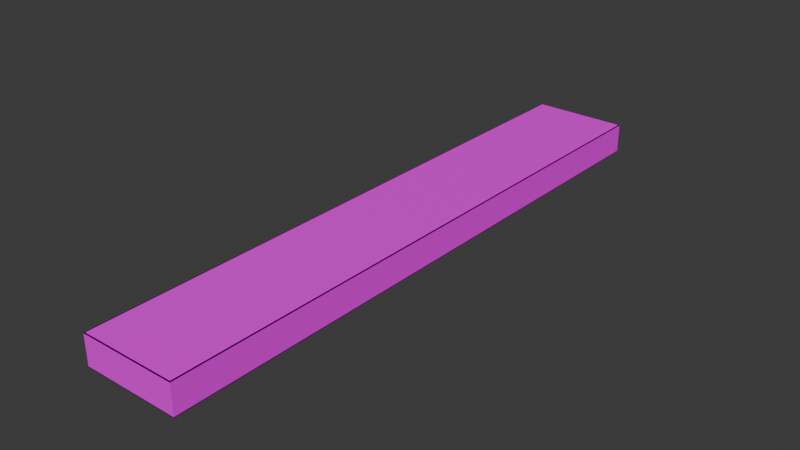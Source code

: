 # Source: shooting_range.blend  (saved by Blender 4.2.66; exported with 4.5.12 LTS)
import bpy
from mathutils import Matrix  # noqa: F401  (used for matrix-valued properties, if any)

bpy.ops.wm.read_factory_settings(use_empty=True)
scene = bpy.context.scene
scene.name = 'Scene'

# ---- collections
col_collection = bpy.data.collections.new('Collection'); scene.collection.children.link(col_collection)

# ---- images (referenced by path relative to the original .blend; pixels are not part of the script)
import os
ASSET_DIR = os.environ.get("B2B_ASSET_DIR", "")  # directory of the original .blend (textures are referenced by path, not embedded)
HERE = os.path.dirname(os.path.abspath(__file__))  # packed textures are extracted next to this script under _unpacked/

def load_image(name, relpath, width, height, colorspace="sRGB"):
    """Load a texture the original file referenced (path relative to the .blend, or extracted next to this script)."""
    p = next((c for c in (os.path.join(HERE, relpath), os.path.join(ASSET_DIR, relpath)) if relpath and os.path.exists(c)), "")
    if p:
        img = bpy.data.images.load(p, check_existing=True)
        img.name = name
    else:  # same state as the original file: an image datablock whose file is absent (Cycles renders it pink)
        img = bpy.data.images.new(name, width, height)
        img.source = "FILE"
        img.filepath = "//" + (relpath or name)
    img.colorspace_settings.name = colorspace
    return img
img_table_diffuse_png = load_image('table_diffuse.png', 'table_diffuse.png', 1024, 1024, 'sRGB')
img_range_ceiling_diffuse_jpg = load_image('range_ceiling_diffuse.jpg', 'range_ceiling_diffuse.jpg', 1024, 1024, 'sRGB')
img_range_diffuse_png = load_image('range_diffuse.png', 'range_diffuse.png', 1024, 1024, 'sRGB')
img_zelenaya_shtukaturka_krasivo_3_jpg = load_image('zelenaya-shtukaturka-krasivo-3.jpg', 'zelenaya-shtukaturka-krasivo-3.jpg', 1024, 1024, 'sRGB')

# ---- materials (node trees are filled in below, after node groups)
mat_table_diffuse_001 = bpy.data.materials.new('table_diffuse.001')
mat_range_ceiling_001 = bpy.data.materials.new('range_ceiling.001')
mat_range_floor_001 = bpy.data.materials.new('range_floor.001')
mat_range_walls_001 = bpy.data.materials.new('range_walls.001')

# ---- material node trees
mat_table_diffuse_001.use_nodes = True; mat_table_diffuse_001.node_tree.nodes.clear()
_N = mat_table_diffuse_001.node_tree.nodes; _L = mat_table_diffuse_001.node_tree.links
n0 = _N.new('ShaderNodeBsdfPrincipled'); n0.name = 'Principled BSDF'; n0.location = (10, 300)
n1 = _N.new('ShaderNodeOutputMaterial'); n1.name = 'Material Output'; n1.location = (300, 300)
n2 = _N.new('ShaderNodeTexImage'); n2.name = 'Image Texture'; n2.location = (-289, 306)
n2.image = img_table_diffuse_png
_L.new(n0.outputs[0], n1.inputs[0])
_L.new(n2.outputs[0], n0.inputs[0])
n1.is_active_output = True
mat_range_ceiling_001.use_nodes = True; mat_range_ceiling_001.node_tree.nodes.clear()
_N = mat_range_ceiling_001.node_tree.nodes; _L = mat_range_ceiling_001.node_tree.links
n0 = _N.new('ShaderNodeBsdfPrincipled'); n0.name = 'Principled BSDF'; n0.location = (10, 300)
n1 = _N.new('ShaderNodeOutputMaterial'); n1.name = 'Material Output'; n1.location = (300, 300)
n2 = _N.new('ShaderNodeTexImage'); n2.name = 'Image Texture'; n2.location = (-324, 285)
n2.image = img_range_ceiling_diffuse_jpg
_L.new(n0.outputs[0], n1.inputs[0])
_L.new(n2.outputs[0], n0.inputs[0])
n1.is_active_output = True
mat_range_floor_001.use_nodes = True; mat_range_floor_001.node_tree.nodes.clear()
_N = mat_range_floor_001.node_tree.nodes; _L = mat_range_floor_001.node_tree.links
n0 = _N.new('ShaderNodeBsdfPrincipled'); n0.name = 'Principled BSDF'; n0.location = (10, 300)
n1 = _N.new('ShaderNodeOutputMaterial'); n1.name = 'Material Output'; n1.location = (300, 300)
n2 = _N.new('ShaderNodeTexImage'); n2.name = 'Image Texture'; n2.location = (-428, 301)
n2.image = img_range_diffuse_png
n2.interpolation = 'Closest'
_L.new(n0.outputs[0], n1.inputs[0])
_L.new(n2.outputs[0], n0.inputs[0])
n1.is_active_output = True
mat_range_walls_001.use_nodes = True; mat_range_walls_001.node_tree.nodes.clear()
_N = mat_range_walls_001.node_tree.nodes; _L = mat_range_walls_001.node_tree.links
n0 = _N.new('ShaderNodeBsdfPrincipled'); n0.name = 'Principled BSDF'; n0.location = (10, 300)
n1 = _N.new('ShaderNodeOutputMaterial'); n1.name = 'Material Output'; n1.location = (300, 300)
n2 = _N.new('ShaderNodeTexImage'); n2.name = 'Image Texture'; n2.location = (-315, 321)
n2.image = img_zelenaya_shtukaturka_krasivo_3_jpg
_L.new(n0.outputs[0], n1.inputs[0])
_L.new(n2.outputs[0], n0.inputs[0])
n1.is_active_output = True

# ---- world
world_world = bpy.data.worlds.new('World'); scene.world = world_world
world_world.use_nodes = True; world_world.node_tree.nodes.clear()
_N = world_world.node_tree.nodes; _L = world_world.node_tree.links
n0 = _N.new('ShaderNodeOutputWorld'); n0.name = 'World Output'; n0.location = (300, 300)
n1 = _N.new('ShaderNodeBackground'); n1.name = 'Background'; n1.location = (10, 300)
n1.inputs[0].default_value = (0.05088, 0.05088, 0.05088, 1.0)
_L.new(n1.outputs[0], n0.inputs[0])
n0.is_active_output = True
world_world.color = (0.05088, 0.05088, 0.05088)
world_world.sun_shadow_jitter_overblur = 0.0

# ---- meshes
me_cube_004 = bpy.data.meshes.new('Cube.004')
me_cube_004.from_pydata([(-27.07, -0.9293, 0.5134), (-27.11, -0.9475, 0.5522), (-27.07, 1.034, 0.5134), (-27.11, 1.052, 0.5522), (-23.15, -0.9293, 0.5134), (-23.11, -0.9475, 0.5522), (-23.15, 1.034, 0.5134), (-23.11, 1.052, 0.5522), (-27.11, 1.052, 0.3522), (-27.11, -0.9475, 0.3522), (-23.11, 1.052, 0.3522), (-23.11, -0.9475, 0.3522), (-27.08, 1.037, 0.3522), (-27.08, -0.9324, 0.3522), (-23.14, 1.037, 0.3522), (-23.14, -0.9324, 0.3522), (-27.11, -0.9475, 0.5522), (-27.11, 1.052, 0.5522), (-23.11, 1.052, 0.5522), (-23.11, -0.9475, 0.5522), (-27.11, -0.9475, 0.5562), (-27.11, 1.052, 0.5562), (-23.11, 1.052, 0.5562), (-23.11, -0.9475, 0.5562), (-27.27, -1.096, 0.5555), (-27.27, 1.201, 0.5555), (-22.94, 1.201, 0.5555), (-22.94, -1.096, 0.5555), (-27.27, -1.096, 0.6297), (-27.27, 1.201, 0.6297), (-22.94, 1.201, 0.6297), (-22.94, -1.096, 0.6297), (-23.35, -0.9282, 0.3092), (-23.35, -0.9282, 0.5098), (-23.35, -0.7277, 0.3092), (-23.35, -0.7277, 0.5098), (-23.15, -0.9282, 0.3092), (-23.15, -0.9282, 0.5098), (-23.15, -0.7277, 0.3092), (-23.15, -0.7277, 0.5098), (-23.35, -0.7277, -0.8218), (-23.35, -0.9282, -0.8218), (-23.15, -0.7277, -0.8218), (-23.15, -0.9282, -0.8218), (-27.07, -0.9282, 0.3092), (-27.07, -0.9282, 0.5098), (-27.07, -0.7277, 0.3092), (-27.07, -0.7277, 0.5098), (-26.87, -0.9282, 0.3092), (-26.87, -0.9282, 0.5098), (-26.87, -0.7277, 0.3092), (-26.87, -0.7277, 0.5098), (-27.07, -0.7277, -0.8218), (-27.07, -0.9282, -0.8218), (-26.87, -0.7277, -0.8218), (-26.87, -0.9282, -0.8218), (-27.07, 0.84, 0.3092), (-27.07, 0.84, 0.5098), (-27.07, 1.041, 0.3092), (-27.07, 1.041, 0.5098), (-26.87, 0.84, 0.3092), (-26.87, 0.84, 0.5098), (-26.87, 1.041, 0.3092), (-26.87, 1.041, 0.5098), (-27.07, 1.041, -0.8218), (-27.07, 0.84, -0.8218), (-26.87, 1.041, -0.8218), (-26.87, 0.84, -0.8218), (-23.34, 0.84, 0.3092), (-23.34, 0.84, 0.5098), (-23.34, 1.041, 0.3092), (-23.34, 1.041, 0.5098), (-23.14, 0.84, 0.3092), (-23.14, 0.84, 0.5098), (-23.14, 1.041, 0.3092), (-23.14, 1.041, 0.5098), (-23.34, 1.041, -0.8218), (-23.34, 0.84, -0.8218), (-23.14, 1.041, -0.8218), (-23.14, 0.84, -0.8218)], [], [(9, 1, 3, 8), (8, 3, 7, 10), (10, 7, 5, 11), (11, 5, 1, 9), (2, 6, 4, 0), (3, 1, 16, 17), (12, 13, 9, 8), (14, 12, 8, 10), (15, 14, 10, 11), (13, 15, 11, 9), (2, 0, 13, 12), (6, 2, 12, 14), (4, 6, 14, 15), (0, 4, 15, 13), (19, 18, 22, 23), (1, 5, 19, 16), (7, 3, 17, 18), (5, 7, 18, 19), (20, 23, 27, 24), (17, 16, 20, 21), (16, 19, 23, 20), (18, 17, 21, 22), (26, 25, 29, 30), (22, 21, 25, 26), (23, 22, 26, 27), (21, 20, 24, 25), (30, 29, 28, 31), (27, 26, 30, 31), (25, 24, 28, 29), (24, 27, 31, 28), (32, 33, 35, 34), (34, 35, 39, 38), (38, 39, 37, 36), (36, 37, 33, 32), (34, 38, 42, 40), (39, 35, 33, 37), (40, 42, 43, 41), (32, 34, 40, 41), (38, 36, 43, 42), (36, 32, 41, 43), (44, 45, 47, 46), (46, 47, 51, 50), (50, 51, 49, 48), (48, 49, 45, 44), (46, 50, 54, 52), (52, 54, 55, 53), (44, 46, 52, 53), (50, 48, 55, 54), (48, 44, 53, 55), (56, 57, 59, 58), (58, 59, 63, 62), (62, 63, 61, 60), (60, 61, 57, 56), (58, 62, 66, 64), (64, 66, 67, 65), (56, 58, 64, 65), (62, 60, 67, 66), (60, 56, 65, 67), (68, 69, 71, 70), (70, 71, 75, 74), (74, 75, 73, 72), (72, 73, 69, 68), (70, 74, 78, 76), (76, 78, 79, 77), (68, 70, 76, 77), (74, 72, 79, 78), (72, 68, 77, 79)])
_uv = me_cube_004.uv_layers.new(name='UVMap')
_uv.uv.foreach_set('vector', [4.329, 3.114, 4.238, 3.114, 4.238, 0.02803, 4.329, 0.02803, 3.997, 6.199, 3.906, 6.199, 3.906, 0.02803, 3.997, 0.02803, 4.329, 6.199, 4.238, 6.199, 4.238, 3.114, 4.329, 3.114, 4.09, 6.199, 3.999, 6.199, 3.999, 0.02803, 4.09, 0.02803, 3.904, 0.02803, 3.904, 6.087, 3.009, 6.087, 3.009, 0.02803, 4.238, 0.02803, 4.238, 3.114, 4.238, 3.114, 4.238, 0.02803, 3.003, 0.07477, 2.106, 0.07477, 2.099, 0.02803, 3.009, 0.02803, 3.003, 6.153, 3.003, 0.07477, 3.009, 0.02803, 3.009, 6.199, 2.106, 6.153, 3.003, 6.153, 3.009, 6.199, 2.099, 6.199, 2.106, 0.07477, 2.106, 6.153, 2.099, 6.199, 2.099, 0.02803, 4.397, 3.062, 4.397, 0.03271, 4.471, 0.02803, 4.471, 3.067, 4.163, 6.097, 4.163, 0.03738, 4.237, 0.02803, 4.237, 6.106, 4.397, 6.101, 4.397, 3.072, 4.471, 3.067, 4.471, 6.106, 4.09, 6.097, 4.09, 0.03738, 4.163, 0.02804, 4.163, 6.106, 4.238, 3.114, 4.238, 6.199, 4.237, 6.199, 4.237, 3.114, 3.999, 0.02803, 3.999, 6.199, 3.999, 6.199, 3.999, 0.02803, 3.906, 0.02803, 3.906, 6.199, 3.906, 6.199, 3.906, 0.02803, 4.238, 3.114, 4.238, 6.199, 4.238, 6.199, 4.238, 3.114, 0.07366, 0.2695, 0.07366, 6.441, 0.005894, 6.699, 0.005894, 0.02803, 4.238, 0.02803, 4.238, 3.114, 4.237, 3.114, 4.237, 0.02803, 3.999, 0.02803, 3.999, 6.199, 3.997, 6.199, 3.997, 0.02803, 3.906, 0.02803, 3.906, 6.199, 3.904, 6.199, 3.904, 0.02803, 4.397, 0.02803, 4.397, 6.698, 4.363, 6.698, 4.363, 0.02803, 0.9845, 6.441, 0.9845, 0.2695, 1.052, 0.02803, 1.052, 6.699, 0.07366, 6.441, 0.9845, 6.441, 1.052, 6.699, 0.005894, 6.699, 0.9845, 0.2695, 0.07366, 0.2695, 0.005894, 0.02803, 1.052, 0.02803, 2.099, 0.02803, 2.099, 6.698, 1.052, 6.698, 1.052, 0.02803, 4.95, 0.02803, 4.95, 3.573, 4.916, 3.573, 4.916, 0.02803, 4.916, 0.02803, 4.916, 3.573, 4.882, 3.573, 4.882, 0.02803, 4.363, 0.02803, 4.363, 6.699, 4.329, 6.699, 4.329, 0.02803, 4.608, 4.338, 4.608, 4.132, 4.745, 4.132, 4.745, 4.338, 4.471, 0.234, 4.471, 0.02803, 4.608, 0.02803, 4.608, 0.234, 4.608, 5.706, 4.608, 5.5, 4.745, 5.5, 4.745, 5.706, 4.471, 1.602, 4.471, 1.396, 4.608, 1.396, 4.608, 1.602, 4.471, 0.234, 4.608, 0.234, 4.608, 1.396, 4.471, 1.396, 3.238, 6.087, 3.238, 6.397, 3.147, 6.397, 3.147, 6.087, 3.329, 6.087, 3.329, 6.397, 3.238, 6.397, 3.238, 6.087, 4.608, 4.338, 4.745, 4.338, 4.745, 5.5, 4.608, 5.5, 4.608, 5.706, 4.745, 5.706, 4.745, 6.868, 4.608, 6.868, 4.471, 1.602, 4.608, 1.602, 4.608, 2.764, 4.471, 2.764, 4.745, 0.234, 4.745, 0.02803, 4.882, 0.02803, 4.882, 0.234, 4.471, 2.97, 4.471, 2.764, 4.608, 2.764, 4.608, 2.97, 4.745, 1.602, 4.745, 1.396, 4.882, 1.396, 4.882, 1.602, 4.471, 4.338, 4.471, 4.132, 4.608, 4.132, 4.608, 4.338, 4.471, 2.97, 4.608, 2.97, 4.608, 4.132, 4.471, 4.132, 3.512, 6.087, 3.512, 6.397, 3.421, 6.397, 3.421, 6.087, 4.745, 0.234, 4.882, 0.234, 4.882, 1.396, 4.745, 1.396, 4.745, 1.602, 4.882, 1.602, 4.882, 2.764, 4.745, 2.764, 4.471, 4.338, 4.608, 4.338, 4.608, 5.5, 4.471, 5.5, 4.745, 2.97, 4.745, 2.764, 4.882, 2.764, 4.882, 2.97, 4.471, 5.706, 4.471, 5.5, 4.608, 5.5, 4.608, 5.706, 4.745, 5.706, 4.745, 5.5, 4.882, 5.5, 4.882, 5.706, 4.608, 0.234, 4.608, 0.02803, 4.745, 0.02803, 4.745, 0.234, 4.471, 5.706, 4.608, 5.706, 4.608, 6.868, 4.471, 6.868, 3.603, 6.087, 3.603, 6.397, 3.512, 6.397, 3.512, 6.087, 4.745, 2.97, 4.882, 2.97, 4.882, 4.132, 4.745, 4.132, 4.745, 5.706, 4.882, 5.706, 4.882, 6.868, 4.745, 6.868, 4.608, 0.234, 4.745, 0.234, 4.745, 1.396, 4.608, 1.396, 4.745, 4.338, 4.745, 4.132, 4.882, 4.132, 4.882, 4.338, 4.608, 1.602, 4.608, 1.396, 4.745, 1.396, 4.745, 1.602, 3.009, 6.293, 3.009, 6.087, 3.147, 6.087, 3.147, 6.293, 4.608, 2.97, 4.608, 2.764, 4.745, 2.764, 4.745, 2.97, 4.608, 1.602, 4.745, 1.602, 4.745, 2.764, 4.608, 2.764, 3.421, 6.087, 3.421, 6.397, 3.329, 6.397, 3.329, 6.087, 4.745, 4.338, 4.882, 4.338, 4.882, 5.5, 4.745, 5.5, 3.009, 6.293, 3.147, 6.293, 3.147, 7.455, 3.009, 7.455, 4.608, 2.97, 4.745, 2.97, 4.745, 4.132, 4.608, 4.132])
me_cube_004.materials.append(mat_table_diffuse_001)
me_cube_004.update()
me_cube_001 = bpy.data.meshes.new('Cube.001')
me_cube_001.from_pydata([(-8.0, -50.0, 2.5), (-8.0, 50.0, 2.5), (8.0, -50.0, 2.5), (8.0, 50.0, 2.5), (-8.0, -50.0, 2.4), (-8.0, 50.0, 2.4), (8.0, -50.0, 2.4), (8.0, 50.0, 2.4), (-8.0, -47.06, 2.5), (-8.0, -44.12, 2.5), (-8.0, -41.18, 2.5), (-8.0, -38.24, 2.5), (-8.0, -35.29, 2.5), (-8.0, -32.35, 2.5), (-8.0, -29.41, 2.5), (-8.0, -26.47, 2.5), (-8.0, -23.53, 2.5), (-8.0, -20.59, 2.5), (-8.0, -17.65, 2.5), (-8.0, -14.71, 2.5), (-8.0, -11.76, 2.5), (-8.0, -8.824, 2.5), (-8.0, -5.882, 2.5), (-8.0, -2.941, 2.5), (-8.0, 1.907e-06, 2.5), (-8.0, 2.941, 2.5), (-8.0, 5.882, 2.5), (-8.0, 8.824, 2.5), (-8.0, 11.76, 2.5), (-8.0, 14.71, 2.5), (-8.0, 17.65, 2.5), (-8.0, 20.59, 2.5), (-8.0, 23.53, 2.5), (-8.0, 26.47, 2.5), (-8.0, 29.41, 2.5), (-8.0, 32.35, 2.5), (-8.0, 35.29, 2.5), (-8.0, 38.24, 2.5), (-8.0, 41.18, 2.5), (-8.0, 44.12, 2.5), (-8.0, 47.06, 2.5), (8.0, 47.06, 2.5), (8.0, 44.12, 2.5), (8.0, 41.18, 2.5), (8.0, 38.24, 2.5), (8.0, 35.29, 2.5), (8.0, 32.35, 2.5), (8.0, 29.41, 2.5), (8.0, 26.47, 2.5), (8.0, 23.53, 2.5), (8.0, 20.59, 2.5), (8.0, 17.65, 2.5), (8.0, 14.71, 2.5), (8.0, 11.76, 2.5), (8.0, 8.824, 2.5), (8.0, 5.882, 2.5), (8.0, 2.941, 2.5), (8.0, -1.907e-06, 2.5), (8.0, -2.941, 2.5), (8.0, -5.882, 2.5), (8.0, -8.824, 2.5), (8.0, -11.76, 2.5), (8.0, -14.71, 2.5), (8.0, -17.65, 2.5), (8.0, -20.59, 2.5), (8.0, -23.53, 2.5), (8.0, -26.47, 2.5), (8.0, -29.41, 2.5), (8.0, -32.35, 2.5), (8.0, -35.29, 2.5), (8.0, -38.24, 2.5), (8.0, -41.18, 2.5), (8.0, -44.12, 2.5), (8.0, -47.06, 2.5), (-7.968, -47.03, 1.893), (-7.968, -44.15, 1.893), (-7.968, -41.14, 1.893), (-7.968, -38.27, 1.893), (-7.968, -35.26, 1.893), (-7.968, -32.38, 1.893), (-7.968, -29.38, 1.893), (-7.968, -26.5, 1.893), (-7.968, -23.5, 1.893), (-7.968, -20.62, 1.893), (-7.968, -17.62, 1.893), (-7.968, -14.74, 1.893), (-7.968, -11.73, 1.893), (-7.968, -8.855, 1.893), (-7.968, -5.85, 1.893), (-7.968, -2.973, 1.893), (-7.968, 0.03191, 1.893), (-7.968, 2.909, 1.893), (-7.968, 5.914, 1.893), (-7.968, 8.792, 1.893), (-7.968, 11.8, 1.893), (-7.968, 14.67, 1.893), (-7.968, 17.68, 1.893), (-7.968, 20.56, 1.893), (-7.968, 23.56, 1.893), (-7.968, 26.44, 1.893), (-7.968, 29.44, 1.893), (-7.968, 32.32, 1.893), (-7.968, 35.33, 1.893), (-7.968, 38.2, 1.893), (-7.968, 41.21, 1.893), (-7.968, 44.09, 1.893), (-8.0, 47.06, 2.4), (8.0, 47.06, 2.4), (7.968, 44.09, 1.893), (7.968, 41.21, 1.893), (7.968, 38.2, 1.893), (7.968, 35.33, 1.893), (7.968, 32.32, 1.893), (7.968, 29.44, 1.893), (7.968, 26.44, 1.893), (7.968, 23.56, 1.893), (7.968, 20.56, 1.893), (7.968, 17.68, 1.893), (7.968, 14.67, 1.893), (7.968, 11.8, 1.893), (7.968, 8.792, 1.893), (7.968, 5.914, 1.893), (7.968, 2.909, 1.893), (7.968, 0.0319, 1.893), (7.968, -2.973, 1.893), (7.968, -5.85, 1.893), (7.968, -8.855, 1.893), (7.968, -11.73, 1.893), (7.968, -14.74, 1.893), (7.968, -17.62, 1.893), (7.968, -20.62, 1.893), (7.968, -23.5, 1.893), (7.968, -26.5, 1.893), (7.968, -29.38, 1.893), (7.968, -32.38, 1.893), (7.968, -35.26, 1.893), (7.968, -38.27, 1.893), (7.968, -41.14, 1.893), (7.968, -44.15, 1.893), (7.968, -47.03, 1.893), (-8.0, -47.06, 2.4), (-8.0, -44.12, 2.4), (-8.0, -41.18, 2.4), (-8.0, -38.24, 2.4), (-8.0, -35.29, 2.4), (-8.0, -32.35, 2.4), (-8.0, -29.41, 2.4), (-8.0, -26.47, 2.4), (-8.0, -23.53, 2.4), (-8.0, -20.59, 2.4), (-8.0, -17.65, 2.4), (-8.0, -14.71, 2.4), (-8.0, -11.76, 2.4), (-8.0, -8.824, 2.4), (-8.0, -5.882, 2.4), (-8.0, -2.941, 2.4), (-8.0, 1.907e-06, 2.4), (-8.0, 2.941, 2.4), (-8.0, 5.882, 2.4), (-8.0, 8.824, 2.4), (-8.0, 11.76, 2.4), (-8.0, 14.71, 2.4), (-8.0, 17.65, 2.4), (-8.0, 20.59, 2.4), (-8.0, 23.53, 2.4), (-8.0, 26.47, 2.4), (-8.0, 29.41, 2.4), (-8.0, 32.35, 2.4), (-8.0, 35.29, 2.4), (-8.0, 38.24, 2.4), (-8.0, 41.18, 2.4), (-8.0, 44.12, 2.4), (8.0, 44.12, 2.4), (8.0, 41.18, 2.4), (8.0, 38.24, 2.4), (8.0, 35.29, 2.4), (8.0, 32.35, 2.4), (8.0, 29.41, 2.4), (8.0, 26.47, 2.4), (8.0, 23.53, 2.4), (8.0, 20.59, 2.4), (8.0, 17.65, 2.4), (8.0, 14.71, 2.4), (8.0, 11.76, 2.4), (8.0, 8.824, 2.4), (8.0, 5.882, 2.4), (8.0, 2.941, 2.4), (8.0, -1.907e-06, 2.4), (8.0, -2.941, 2.4), (8.0, -5.882, 2.4), (8.0, -8.824, 2.4), (8.0, -11.76, 2.4), (8.0, -14.71, 2.4), (8.0, -17.65, 2.4), (8.0, -20.59, 2.4), (8.0, -23.53, 2.4), (8.0, -26.47, 2.4), (8.0, -29.41, 2.4), (8.0, -32.35, 2.4), (8.0, -35.29, 2.4), (8.0, -38.24, 2.4), (8.0, -41.18, 2.4), (8.0, -44.12, 2.4), (8.0, -47.06, 2.4), (-7.979, -47.04, 2.4), (-7.979, -44.14, 2.4), (-7.979, -41.16, 2.4), (-7.979, -38.26, 2.4), (-7.979, -35.27, 2.4), (-7.979, -32.37, 2.4), (-7.979, -29.39, 2.4), (-7.979, -26.49, 2.4), (-7.979, -23.51, 2.4), (-7.979, -20.61, 2.4), (-7.979, -17.63, 2.4), (-7.979, -14.73, 2.4), (-7.979, -11.74, 2.4), (-7.979, -8.844, 2.4), (-7.979, -5.861, 2.4), (-7.979, -2.962, 2.4), (-7.979, 0.02097, 2.4), (-7.979, 2.92, 2.4), (-7.979, 5.903, 2.4), (-7.979, 8.803, 2.4), (-7.979, 11.79, 2.4), (-7.979, 14.68, 2.4), (-7.979, 17.67, 2.4), (-7.979, 20.57, 2.4), (-7.979, 23.55, 2.4), (-7.979, 26.45, 2.4), (-7.979, 29.43, 2.4), (-7.979, 32.33, 2.4), (-7.979, 35.32, 2.4), (-7.979, 38.21, 2.4), (-7.979, 41.2, 2.4), (-7.979, 44.1, 2.4), (7.979, 44.1, 2.4), (7.979, 41.2, 2.4), (7.979, 38.21, 2.4), (7.979, 35.32, 2.4), (7.979, 32.33, 2.4), (7.979, 29.43, 2.4), (7.979, 26.45, 2.4), (7.979, 23.55, 2.4), (7.979, 20.57, 2.4), (7.979, 17.67, 2.4), (7.979, 14.68, 2.4), (7.979, 11.79, 2.4), (7.979, 8.803, 2.4), (7.979, 5.903, 2.4), (7.979, 2.92, 2.4), (7.979, 0.02097, 2.4), (7.979, -2.962, 2.4), (7.979, -5.861, 2.4), (7.979, -8.845, 2.4), (7.979, -11.74, 2.4), (7.979, -14.73, 2.4), (7.979, -17.63, 2.4), (7.979, -20.61, 2.4), (7.979, -23.51, 2.4), (7.979, -26.49, 2.4), (7.979, -29.39, 2.4), (7.979, -32.37, 2.4), (7.979, -35.27, 2.4), (7.979, -38.26, 2.4), (7.979, -41.16, 2.4), (7.979, -44.14, 2.4), (7.979, -47.04, 2.4)], [], [(73, 8, 0, 2), (203, 6, 4, 140), (40, 1, 5, 106), (1, 3, 7, 5), (73, 2, 6, 203), (2, 0, 4, 6), (3, 41, 107, 7), (41, 42, 172, 107), (42, 43, 173, 172), (43, 44, 174, 173), (44, 45, 175, 174), (45, 46, 176, 175), (46, 47, 177, 176), (47, 48, 178, 177), (48, 49, 179, 178), (49, 50, 180, 179), (50, 51, 181, 180), (51, 52, 182, 181), (52, 53, 183, 182), (53, 54, 184, 183), (54, 55, 185, 184), (55, 56, 186, 185), (56, 57, 187, 186), (57, 58, 188, 187), (58, 59, 189, 188), (59, 60, 190, 189), (60, 61, 191, 190), (61, 62, 192, 191), (62, 63, 193, 192), (63, 64, 194, 193), (64, 65, 195, 194), (65, 66, 196, 195), (66, 67, 197, 196), (67, 68, 198, 197), (68, 69, 199, 198), (69, 70, 200, 199), (70, 71, 201, 200), (71, 72, 202, 201), (72, 73, 203, 202), (0, 8, 140, 4), (8, 9, 141, 140), (9, 10, 142, 141), (10, 11, 143, 142), (11, 12, 144, 143), (12, 13, 145, 144), (13, 14, 146, 145), (14, 15, 147, 146), (15, 16, 148, 147), (16, 17, 149, 148), (17, 18, 150, 149), (18, 19, 151, 150), (19, 20, 152, 151), (20, 21, 153, 152), (21, 22, 154, 153), (22, 23, 155, 154), (23, 24, 156, 155), (24, 25, 157, 156), (25, 26, 158, 157), (26, 27, 159, 158), (27, 28, 160, 159), (28, 29, 161, 160), (29, 30, 162, 161), (30, 31, 163, 162), (31, 32, 164, 163), (32, 33, 165, 164), (33, 34, 166, 165), (34, 35, 167, 166), (35, 36, 168, 167), (36, 37, 169, 168), (37, 38, 170, 169), (38, 39, 171, 170), (39, 40, 106, 171), (7, 107, 106, 5), (107, 172, 171, 106), (108, 109, 104, 105), (173, 174, 169, 170), (110, 111, 102, 103), (175, 176, 167, 168), (112, 113, 100, 101), (177, 178, 165, 166), (114, 115, 98, 99), (179, 180, 163, 164), (116, 117, 96, 97), (181, 182, 161, 162), (118, 119, 94, 95), (183, 184, 159, 160), (120, 121, 92, 93), (185, 186, 157, 158), (122, 123, 90, 91), (187, 188, 155, 156), (124, 125, 88, 89), (189, 190, 153, 154), (126, 127, 86, 87), (191, 192, 151, 152), (128, 129, 84, 85), (193, 194, 149, 150), (130, 131, 82, 83), (195, 196, 147, 148), (132, 133, 80, 81), (197, 198, 145, 146), (134, 135, 78, 79), (199, 200, 143, 144), (136, 137, 76, 77), (201, 202, 141, 142), (138, 139, 74, 75), (3, 1, 40, 41), (41, 40, 39, 42), (42, 39, 38, 43), (43, 38, 37, 44), (44, 37, 36, 45), (45, 36, 35, 46), (46, 35, 34, 47), (47, 34, 33, 48), (48, 33, 32, 49), (49, 32, 31, 50), (50, 31, 30, 51), (51, 30, 29, 52), (52, 29, 28, 53), (53, 28, 27, 54), (54, 27, 26, 55), (55, 26, 25, 56), (56, 25, 24, 57), (57, 24, 23, 58), (58, 23, 22, 59), (59, 22, 21, 60), (60, 21, 20, 61), (61, 20, 19, 62), (62, 19, 18, 63), (63, 18, 17, 64), (64, 17, 16, 65), (65, 16, 15, 66), (66, 15, 14, 67), (67, 14, 13, 68), (68, 13, 12, 69), (69, 12, 11, 70), (70, 11, 10, 71), (71, 10, 9, 72), (72, 9, 8, 73), (205, 204, 140, 141), (207, 206, 142, 143), (209, 208, 144, 145), (211, 210, 146, 147), (213, 212, 148, 149), (215, 214, 150, 151), (217, 216, 152, 153), (219, 218, 154, 155), (221, 220, 156, 157), (223, 222, 158, 159), (225, 224, 160, 161), (227, 226, 162, 163), (229, 228, 164, 165), (231, 230, 166, 167), (233, 232, 168, 169), (235, 234, 170, 171), (237, 236, 172, 173), (239, 238, 174, 175), (241, 240, 176, 177), (243, 242, 178, 179), (245, 244, 180, 181), (247, 246, 182, 183), (249, 248, 184, 185), (251, 250, 186, 187), (253, 252, 188, 189), (255, 254, 190, 191), (257, 256, 192, 193), (259, 258, 194, 195), (261, 260, 196, 197), (263, 262, 198, 199), (265, 264, 200, 201), (267, 266, 202, 203), (236, 235, 171, 172), (234, 237, 173, 170), (238, 233, 169, 174), (232, 239, 175, 168), (240, 231, 167, 176), (230, 241, 177, 166), (242, 229, 165, 178), (228, 243, 179, 164), (244, 227, 163, 180), (226, 245, 181, 162), (246, 225, 161, 182), (224, 247, 183, 160), (248, 223, 159, 184), (222, 249, 185, 158), (250, 221, 157, 186), (220, 251, 187, 156), (252, 219, 155, 188), (218, 253, 189, 154), (254, 217, 153, 190), (216, 255, 191, 152), (256, 215, 151, 192), (214, 257, 193, 150), (258, 213, 149, 194), (212, 259, 195, 148), (260, 211, 147, 196), (210, 261, 197, 146), (262, 209, 145, 198), (208, 263, 199, 144), (264, 207, 143, 200), (206, 265, 201, 142), (266, 205, 141, 202), (204, 267, 203, 140), (75, 74, 204, 205), (77, 76, 206, 207), (79, 78, 208, 209), (81, 80, 210, 211), (83, 82, 212, 213), (85, 84, 214, 215), (87, 86, 216, 217), (89, 88, 218, 219), (91, 90, 220, 221), (93, 92, 222, 223), (95, 94, 224, 225), (97, 96, 226, 227), (99, 98, 228, 229), (101, 100, 230, 231), (103, 102, 232, 233), (105, 104, 234, 235), (109, 108, 236, 237), (111, 110, 238, 239), (113, 112, 240, 241), (115, 114, 242, 243), (117, 116, 244, 245), (119, 118, 246, 247), (121, 120, 248, 249), (123, 122, 250, 251), (125, 124, 252, 253), (127, 126, 254, 255), (129, 128, 256, 257), (131, 130, 258, 259), (133, 132, 260, 261), (135, 134, 262, 263), (137, 136, 264, 265), (139, 138, 266, 267), (108, 105, 235, 236), (104, 109, 237, 234), (110, 103, 233, 238), (102, 111, 239, 232), (112, 101, 231, 240), (100, 113, 241, 230), (114, 99, 229, 242), (98, 115, 243, 228), (116, 97, 227, 244), (96, 117, 245, 226), (118, 95, 225, 246), (94, 119, 247, 224), (120, 93, 223, 248), (92, 121, 249, 222), (122, 91, 221, 250), (90, 123, 251, 220), (124, 89, 219, 252), (88, 125, 253, 218), (126, 87, 217, 254), (86, 127, 255, 216), (128, 85, 215, 256), (84, 129, 257, 214), (130, 83, 213, 258), (82, 131, 259, 212), (132, 81, 211, 260), (80, 133, 261, 210), (134, 79, 209, 262), (78, 135, 263, 208), (136, 77, 207, 264), (76, 137, 265, 206), (138, 75, 205, 266), (74, 139, 267, 204)])
_uv = me_cube_001.uv_layers.new(name='UVMap')
_uv.uv.foreach_set('vector', [0.625, 0.7426, 0.875, 0.7426, 0.875, 0.75, 0.625, 0.75, 10.25, 5.571, 9.223, 5.571, 9.223, 0.0071, 10.25, 0.0071, 0.875, 0.5074, 0.875, 0.5, 0.875, 0.5, 0.875, 0.5074, 0.875, 0.5, 0.625, 0.5, 0.625, 0.5, 0.875, 0.5, 0.625, 0.7426, 0.625, 0.75, 0.625, 0.75, 0.625, 0.7426, 0.625, 0.75, 0.875, 0.75, 0.875, 0.75, 0.625, 0.75, 0.625, 0.5, 0.625, 0.5074, 0.625, 0.5074, 0.625, 0.5, 0.625, 0.5074, 0.625, 0.5147, 0.625, 0.5147, 0.625, 0.5074, 0.625, 0.5147, 0.625, 0.5221, 0.625, 0.5221, 0.625, 0.5147, 0.625, 0.5221, 0.625, 0.5294, 0.625, 0.5294, 0.625, 0.5221, 0.625, 0.5294, 0.625, 0.5368, 0.625, 0.5368, 0.625, 0.5294, 0.625, 0.5368, 0.625, 0.5441, 0.625, 0.5441, 0.625, 0.5368, 0.625, 0.5441, 0.625, 0.5515, 0.625, 0.5515, 0.625, 0.5441, 0.625, 0.5515, 0.625, 0.5588, 0.625, 0.5588, 0.625, 0.5515, 0.625, 0.5588, 0.625, 0.5662, 0.625, 0.5662, 0.625, 0.5588, 0.625, 0.5662, 0.625, 0.5735, 0.625, 0.5735, 0.625, 0.5662, 0.625, 0.5735, 0.625, 0.5809, 0.625, 0.5809, 0.625, 0.5735, 0.625, 0.5809, 0.625, 0.5882, 0.625, 0.5882, 0.625, 0.5809, 0.625, 0.5882, 0.625, 0.5956, 0.625, 0.5956, 0.625, 0.5882, 0.625, 0.5956, 0.625, 0.6029, 0.625, 0.6029, 0.625, 0.5956, 0.625, 0.6029, 0.625, 0.6103, 0.625, 0.6103, 0.625, 0.6029, 0.625, 0.6103, 0.625, 0.6176, 0.625, 0.6176, 0.625, 0.6103, 0.625, 0.6176, 0.625, 0.625, 0.625, 0.625, 0.625, 0.6176, 0.625, 0.625, 0.625, 0.6324, 0.625, 0.6324, 0.625, 0.625, 0.625, 0.6324, 0.625, 0.6397, 0.625, 0.6397, 0.625, 0.6324, 0.625, 0.6397, 0.625, 0.6471, 0.625, 0.6471, 0.625, 0.6397, 0.625, 0.6471, 0.625, 0.6544, 0.625, 0.6544, 0.625, 0.6471, 0.625, 0.6544, 0.625, 0.6618, 0.625, 0.6618, 0.625, 0.6544, 0.625, 0.6618, 0.625, 0.6691, 0.625, 0.6691, 0.625, 0.6618, 0.625, 0.6691, 0.625, 0.6765, 0.625, 0.6765, 0.625, 0.6691, 0.625, 0.6765, 0.625, 0.6838, 0.625, 0.6838, 0.625, 0.6765, 0.625, 0.6838, 0.625, 0.6912, 0.625, 0.6912, 0.625, 0.6838, 0.625, 0.6912, 0.625, 0.6985, 0.625, 0.6985, 0.625, 0.6912, 0.625, 0.6985, 0.625, 0.7059, 0.625, 0.7059, 0.625, 0.6985, 0.625, 0.7059, 0.625, 0.7132, 0.625, 0.7132, 0.625, 0.7059, 0.625, 0.7132, 0.625, 0.7206, 0.625, 0.7206, 0.625, 0.7132, 0.625, 0.7206, 0.625, 0.7279, 0.625, 0.7279, 0.625, 0.7206, 0.625, 0.7279, 0.625, 0.7353, 0.625, 0.7353, 0.625, 0.7279, 0.625, 0.7353, 0.625, 0.7426, 0.625, 0.7426, 0.625, 0.7353, 0.875, 0.75, 0.875, 0.7426, 0.875, 0.7426, 0.875, 0.75, 0.875, 0.7426, 0.875, 0.7353, 0.875, 0.7353, 0.875, 0.7426, 0.875, 0.7353, 0.875, 0.7279, 0.875, 0.7279, 0.875, 0.7353, 0.875, 0.7279, 0.875, 0.7206, 0.875, 0.7206, 0.875, 0.7279, 0.875, 0.7206, 0.875, 0.7132, 0.875, 0.7132, 0.875, 0.7206, 0.875, 0.7132, 0.875, 0.7059, 0.875, 0.7059, 0.875, 0.7132, 0.875, 0.7059, 0.875, 0.6985, 0.875, 0.6985, 0.875, 0.7059, 0.875, 0.6985, 0.875, 0.6912, 0.875, 0.6912, 0.875, 0.6985, 0.875, 0.6912, 0.875, 0.6838, 0.875, 0.6838, 0.875, 0.6912, 0.875, 0.6838, 0.875, 0.6765, 0.875, 0.6765, 0.875, 0.6838, 0.875, 0.6765, 0.875, 0.6691, 0.875, 0.6691, 0.875, 0.6765, 0.875, 0.6691, 0.875, 0.6618, 0.875, 0.6618, 0.875, 0.6691, 0.875, 0.6618, 0.875, 0.6544, 0.875, 0.6544, 0.875, 0.6618, 0.875, 0.6544, 0.875, 0.6471, 0.875, 0.6471, 0.875, 0.6544, 0.875, 0.6471, 0.875, 0.6397, 0.875, 0.6397, 0.875, 0.6471, 0.875, 0.6397, 0.875, 0.6324, 0.875, 0.6324, 0.875, 0.6397, 0.875, 0.6324, 0.875, 0.625, 0.875, 0.625, 0.875, 0.6324, 0.875, 0.625, 0.875, 0.6176, 0.875, 0.6176, 0.875, 0.625, 0.875, 0.6176, 0.875, 0.6103, 0.875, 0.6103, 0.875, 0.6176, 0.875, 0.6103, 0.875, 0.6029, 0.875, 0.6029, 0.875, 0.6103, 0.875, 0.6029, 0.875, 0.5956, 0.875, 0.5956, 0.875, 0.6029, 0.875, 0.5956, 0.875, 0.5882, 0.875, 0.5882, 0.875, 0.5956, 0.875, 0.5882, 0.875, 0.5809, 0.875, 0.5809, 0.875, 0.5882, 0.875, 0.5809, 0.875, 0.5735, 0.875, 0.5735, 0.875, 0.5809, 0.875, 0.5735, 0.875, 0.5662, 0.875, 0.5662, 0.875, 0.5735, 0.875, 0.5662, 0.875, 0.5588, 0.875, 0.5588, 0.875, 0.5662, 0.875, 0.5588, 0.875, 0.5515, 0.875, 0.5515, 0.875, 0.5588, 0.875, 0.5515, 0.875, 0.5441, 0.875, 0.5441, 0.875, 0.5515, 0.875, 0.5441, 0.875, 0.5368, 0.875, 0.5368, 0.875, 0.5441, 0.875, 0.5368, 0.875, 0.5294, 0.875, 0.5294, 0.875, 0.5368, 0.875, 0.5294, 0.875, 0.5221, 0.875, 0.5221, 0.875, 0.5294, 0.875, 0.5221, 0.875, 0.5147, 0.875, 0.5147, 0.875, 0.5221, 0.875, 0.5147, 0.875, 0.5074, 0.875, 0.5074, 0.875, 0.5147, 0.004204, 0.0071, 1.027, 0.0071, 1.027, 5.571, 0.004205, 5.571, 1.027, 0.0071, 2.05, 0.0071, 2.05, 5.571, 1.027, 5.571, 10.19, 5.571, 11.19, 5.571, 11.19, 11.11, 10.19, 11.11, 5.132, 0.0071, 6.155, 0.0071, 6.155, 5.571, 5.132, 5.571, 8.193, 5.571, 9.194, 5.571, 9.194, 11.11, 8.193, 11.11, 6.155, 0.0071, 7.178, 0.0071, 7.178, 5.571, 6.155, 5.571, 14.2, 5.571, 15.2, 5.571, 15.2, 11.11, 14.2, 11.11, 2.057, 0.0071, 3.08, 0.0071, 3.08, 5.571, 2.057, 5.571, 15.25, 0.0071, 16.25, 0.0071, 16.25, 5.548, 15.25, 5.548, 3.08, 0.0071, 4.102, 0.0071, 4.102, 5.571, 3.08, 5.571, 8.193, 11.11, 9.194, 11.11, 9.194, 16.65, 8.193, 16.65, 5.125, 5.571, 6.148, 5.571, 6.148, 11.13, 5.125, 11.13, 12.25, 0.0071, 13.25, 0.0071, 13.25, 5.548, 12.25, 5.548, 6.148, 5.571, 7.17, 5.571, 7.17, 11.13, 6.148, 11.13, 11.25, 0.0071, 12.25, 0.0071, 12.25, 5.548, 11.25, 5.548, 3.08, 5.571, 4.102, 5.571, 4.102, 11.13, 3.08, 11.13, 13.25, 0.0071, 14.25, 0.0071, 14.25, 5.548, 13.25, 5.548, 2.057, 5.571, 3.08, 5.571, 3.08, 11.13, 2.057, 11.13, 12.2, 5.571, 13.2, 5.571, 13.2, 11.11, 12.2, 11.11, 4.102, 5.571, 5.125, 5.571, 5.125, 11.13, 4.102, 11.13, 13.2, 5.571, 14.2, 5.571, 14.2, 11.11, 13.2, 11.11, 7.17, 5.571, 8.193, 5.571, 8.193, 11.13, 7.17, 11.13, 14.25, 0.0071, 15.25, 0.0071, 15.25, 5.548, 14.25, 5.548, 0.004204, 5.571, 1.027, 5.571, 1.027, 11.13, 0.004204, 11.13, 9.194, 11.11, 10.19, 11.11, 10.19, 16.65, 9.194, 16.65, 7.178, 0.0071, 8.2, 0.0071, 8.2, 5.571, 7.178, 5.571, 15.2, 5.571, 16.2, 5.571, 16.2, 11.11, 15.2, 11.11, 8.2, 0.0071, 9.223, 0.0071, 9.223, 5.571, 8.2, 5.571, 9.194, 5.571, 10.19, 5.571, 10.19, 11.11, 9.194, 11.11, 1.027, 5.571, 2.05, 5.571, 2.05, 11.13, 1.027, 11.13, 10.25, 0.0071, 11.25, 0.0071, 11.25, 5.548, 10.25, 5.548, 4.11, 0.0071, 5.132, 0.0071, 5.132, 5.571, 4.11, 5.571, 12.2, 11.11, 11.19, 11.11, 11.19, 5.571, 12.2, 5.571, 0.625, 0.5, 0.875, 0.5, 0.875, 0.5074, 0.625, 0.5074, 0.625, 0.5074, 0.875, 0.5074, 0.875, 0.5147, 0.625, 0.5147, 0.625, 0.5147, 0.875, 0.5147, 0.875, 0.5221, 0.625, 0.5221, 0.625, 0.5221, 0.875, 0.5221, 0.875, 0.5294, 0.625, 0.5294, 0.625, 0.5294, 0.875, 0.5294, 0.875, 0.5368, 0.625, 0.5368, 0.625, 0.5368, 0.875, 0.5368, 0.875, 0.5441, 0.625, 0.5441, 0.625, 0.5441, 0.875, 0.5441, 0.875, 0.5515, 0.625, 0.5515, 0.625, 0.5515, 0.875, 0.5515, 0.875, 0.5588, 0.625, 0.5588, 0.625, 0.5588, 0.875, 0.5588, 0.875, 0.5662, 0.625, 0.5662, 0.625, 0.5662, 0.875, 0.5662, 0.875, 0.5735, 0.625, 0.5735, 0.625, 0.5735, 0.875, 0.5735, 0.875, 0.5809, 0.625, 0.5809, 0.625, 0.5809, 0.875, 0.5809, 0.875, 0.5882, 0.625, 0.5882, 0.625, 0.5882, 0.875, 0.5882, 0.875, 0.5956, 0.625, 0.5956, 0.625, 0.5956, 0.875, 0.5956, 0.875, 0.6029, 0.625, 0.6029, 0.625, 0.6029, 0.875, 0.6029, 0.875, 0.6103, 0.625, 0.6103, 0.625, 0.6103, 0.875, 0.6103, 0.875, 0.6176, 0.625, 0.6176, 0.625, 0.6176, 0.875, 0.6176, 0.875, 0.625, 0.625, 0.625, 0.625, 0.625, 0.875, 0.625, 0.875, 0.6324, 0.625, 0.6324, 0.625, 0.6324, 0.875, 0.6324, 0.875, 0.6397, 0.625, 0.6397, 0.625, 0.6397, 0.875, 0.6397, 0.875, 0.6471, 0.625, 0.6471, 0.625, 0.6471, 0.875, 0.6471, 0.875, 0.6544, 0.625, 0.6544, 0.625, 0.6544, 0.875, 0.6544, 0.875, 0.6618, 0.625, 0.6618, 0.625, 0.6618, 0.875, 0.6618, 0.875, 0.6691, 0.625, 0.6691, 0.625, 0.6691, 0.875, 0.6691, 0.875, 0.6765, 0.625, 0.6765, 0.625, 0.6765, 0.875, 0.6765, 0.875, 0.6838, 0.625, 0.6838, 0.625, 0.6838, 0.875, 0.6838, 0.875, 0.6912, 0.625, 0.6912, 0.625, 0.6912, 0.875, 0.6912, 0.875, 0.6985, 0.625, 0.6985, 0.625, 0.6985, 0.875, 0.6985, 0.875, 0.7059, 0.625, 0.7059, 0.625, 0.7059, 0.875, 0.7059, 0.875, 0.7132, 0.625, 0.7132, 0.625, 0.7132, 0.875, 0.7132, 0.875, 0.7206, 0.625, 0.7206, 0.625, 0.7206, 0.875, 0.7206, 0.875, 0.7279, 0.625, 0.7279, 0.625, 0.7279, 0.875, 0.7279, 0.875, 0.7353, 0.625, 0.7353, 0.625, 0.7353, 0.875, 0.7353, 0.875, 0.7426, 0.625, 0.7426, 1.606, 0.5906, 1.606, 0.2996, 1.608, 0.2975, 1.608, 0.5927, 1.606, 1.181, 1.606, 0.89, 1.608, 0.8879, 1.608, 1.183, 1.606, 1.771, 1.606, 1.48, 1.608, 1.478, 1.608, 1.774, 1.606, 2.362, 1.606, 2.071, 1.608, 2.069, 1.608, 2.364, 1.606, 2.952, 1.606, 2.661, 1.608, 2.659, 1.608, 2.954, 1.606, 3.543, 1.606, 3.252, 1.608, 3.25, 1.608, 3.545, 1.606, 4.133, 1.606, 3.842, 1.608, 3.84, 1.608, 4.135, 1.606, 4.724, 1.606, 4.433, 1.608, 4.43, 1.608, 4.726, 1.606, 5.314, 1.606, 5.023, 1.608, 5.021, 1.608, 5.316, 1.606, 5.904, 1.606, 5.613, 1.608, 5.611, 1.608, 5.906, 1.606, 6.495, 1.606, 6.204, 1.608, 6.202, 1.608, 6.497, 1.606, 7.085, 1.606, 6.794, 1.608, 6.792, 1.608, 7.087, 1.606, 7.676, 1.606, 7.385, 1.608, 7.383, 1.608, 7.678, 1.606, 8.266, 1.606, 7.975, 1.608, 7.973, 1.608, 8.268, 1.606, 8.856, 1.606, 8.565, 1.608, 8.563, 1.608, 8.859, 1.606, 9.447, 1.606, 9.156, 1.608, 9.154, 1.608, 9.449, 0.004473, 9.156, 0.004473, 9.447, 0.002368, 9.449, 0.002368, 9.154, 0.004473, 8.565, 0.004473, 8.856, 0.002368, 8.859, 0.002368, 8.563, 0.004473, 7.975, 0.004473, 8.266, 0.002368, 8.268, 0.002368, 7.973, 0.004473, 7.385, 0.004473, 7.676, 0.002368, 7.678, 0.002368, 7.383, 0.004473, 6.794, 0.004473, 7.085, 0.002368, 7.087, 0.002368, 6.792, 0.004473, 6.204, 0.004473, 6.495, 0.002368, 6.497, 0.002368, 6.202, 0.004473, 5.613, 0.004473, 5.904, 0.002368, 5.906, 0.002368, 5.611, 0.004473, 5.023, 0.004473, 5.314, 0.002368, 5.316, 0.002368, 5.021, 0.004473, 4.433, 0.004473, 4.724, 0.002368, 4.726, 0.002368, 4.43, 0.004473, 3.842, 0.004473, 4.133, 0.002368, 4.135, 0.002368, 3.84, 0.004473, 3.252, 0.004473, 3.543, 0.002368, 3.545, 0.002368, 3.25, 0.004473, 2.661, 0.004473, 2.952, 0.002368, 2.954, 0.002368, 2.659, 0.004473, 2.071, 0.004473, 2.362, 0.002368, 2.364, 0.002368, 2.069, 0.004473, 1.48, 0.004473, 1.771, 0.002368, 1.774, 0.002368, 1.478, 0.004473, 0.89, 0.004473, 1.181, 0.002368, 1.183, 0.002368, 0.8879, 0.004473, 0.2996, 0.004473, 0.5906, 0.002368, 0.5927, 0.002368, 0.2975, 0.004473, 9.447, 1.606, 9.447, 1.608, 9.449, 0.002368, 9.449, 1.606, 9.156, 0.004473, 9.156, 0.002368, 9.154, 1.608, 9.154, 0.004473, 8.856, 1.606, 8.856, 1.608, 8.859, 0.002368, 8.859, 1.606, 8.565, 0.004473, 8.565, 0.002368, 8.563, 1.608, 8.563, 0.004473, 8.266, 1.606, 8.266, 1.608, 8.268, 0.002368, 8.268, 2.05, 5.563, 2.05, 0.01439, 2.057, 0.0071, 2.057, 5.571, 0.004473, 7.676, 1.606, 7.676, 1.608, 7.678, 0.002368, 7.678, 1.606, 7.385, 0.004473, 7.385, 0.002368, 7.383, 1.608, 7.383, 4.11, 0.01439, 4.11, 5.563, 4.102, 5.571, 4.102, 0.0071, 1.606, 6.794, 0.004473, 6.794, 0.002368, 6.792, 1.608, 6.792, 0.004473, 6.495, 1.606, 6.495, 1.608, 6.497, 0.002368, 6.497, 1.606, 6.204, 0.004473, 6.204, 0.002368, 6.202, 1.608, 6.202, 0.004473, 5.904, 1.606, 5.904, 1.608, 5.906, 0.002368, 5.906, 1.606, 5.613, 0.004473, 5.613, 0.002368, 5.611, 1.608, 5.611, 0.004473, 5.314, 1.606, 5.314, 1.608, 5.316, 0.002368, 5.316, 1.606, 5.023, 0.004473, 5.023, 0.002368, 5.021, 1.608, 5.021, 0.004473, 4.724, 1.606, 4.724, 1.608, 4.726, 0.002368, 4.726, 1.606, 4.433, 0.004473, 4.433, 0.002368, 4.43, 1.608, 4.43, 0.004473, 4.133, 1.606, 4.133, 1.608, 4.135, 0.002368, 4.135, 1.606, 3.842, 0.004473, 3.842, 0.002368, 3.84, 1.608, 3.84, 0.004473, 3.543, 1.606, 3.543, 1.608, 3.545, 0.002368, 3.545, 1.606, 3.252, 0.004473, 3.252, 0.002368, 3.25, 1.608, 3.25, 0.004473, 2.952, 1.606, 2.952, 1.608, 2.954, 0.002368, 2.954, 1.606, 2.661, 0.004473, 2.661, 0.002368, 2.659, 1.608, 2.659, 0.004473, 2.362, 1.606, 2.362, 1.608, 2.364, 0.002368, 2.364, 1.606, 2.071, 0.004473, 2.071, 0.002368, 2.069, 1.608, 2.069, 0.004473, 1.771, 1.606, 1.771, 1.608, 1.774, 0.002368, 1.774, 1.606, 1.48, 0.004473, 1.48, 0.002368, 1.478, 1.608, 1.478, 0.004473, 1.181, 1.606, 1.181, 1.608, 1.183, 0.002368, 1.183, 1.606, 0.89, 0.004473, 0.89, 0.002368, 0.8879, 1.608, 0.8879, 0.004473, 0.5906, 1.606, 0.5906, 1.608, 0.5927, 0.002368, 0.5927, 1.606, 0.2996, 0.004473, 0.2996, 0.002368, 0.2975, 1.608, 0.2975, 1.605, 0.5895, 1.605, 0.3007, 1.606, 0.2996, 1.606, 0.5906, 1.605, 1.18, 1.605, 0.8911, 1.606, 0.89, 1.606, 1.181, 1.605, 1.77, 1.605, 1.482, 1.606, 1.48, 1.606, 1.771, 1.605, 2.361, 1.605, 2.072, 1.606, 2.071, 1.606, 2.362, 1.605, 2.951, 1.605, 2.662, 1.606, 2.661, 1.606, 2.952, 1.605, 3.542, 1.605, 3.253, 1.606, 3.252, 1.606, 3.543, 1.605, 4.132, 1.605, 3.843, 1.606, 3.842, 1.606, 4.133, 1.605, 4.722, 1.605, 4.434, 1.606, 4.433, 1.606, 4.724, 1.605, 5.313, 1.605, 5.024, 1.606, 5.023, 1.606, 5.314, 1.605, 5.903, 1.605, 5.614, 1.606, 5.613, 1.606, 5.904, 1.605, 6.494, 1.605, 6.205, 1.606, 6.204, 1.606, 6.495, 1.605, 7.084, 1.605, 6.795, 1.606, 6.794, 1.606, 7.085, 1.605, 7.675, 1.605, 7.386, 1.606, 7.385, 1.606, 7.676, 1.605, 8.265, 1.605, 7.976, 1.606, 7.975, 1.606, 8.266, 1.605, 8.855, 1.605, 8.567, 1.606, 8.565, 1.606, 8.856, 1.605, 9.446, 1.605, 9.157, 1.606, 9.156, 1.606, 9.447, 0.00557, 9.157, 0.00557, 9.446, 0.004473, 9.447, 0.004473, 9.156, 0.00557, 8.567, 0.00557, 8.855, 0.004473, 8.856, 0.004473, 8.565, 0.00557, 7.976, 0.00557, 8.265, 0.004473, 8.266, 0.004473, 7.975, 0.00557, 7.386, 0.00557, 7.675, 0.004473, 7.676, 0.004473, 7.385, 0.00557, 6.795, 0.00557, 7.084, 0.004473, 7.085, 0.004473, 6.794, 0.00557, 6.205, 0.00557, 6.494, 0.004473, 6.495, 0.004473, 6.204, 0.00557, 5.614, 0.00557, 5.903, 0.004473, 5.904, 0.004473, 5.613, 0.00557, 5.024, 0.00557, 5.313, 0.004473, 5.314, 0.004473, 5.023, 0.00557, 4.434, 0.00557, 4.722, 0.004473, 4.724, 0.004473, 4.433, 0.00557, 3.843, 0.00557, 4.132, 0.004473, 4.133, 0.004473, 3.842, 0.00557, 3.253, 0.00557, 3.542, 0.004473, 3.543, 0.004473, 3.252, 0.00557, 2.662, 0.00557, 2.951, 0.004473, 2.952, 0.004473, 2.661, 0.00557, 2.072, 0.00557, 2.361, 0.004473, 2.362, 0.004473, 2.071, 0.00557, 1.482, 0.00557, 1.77, 0.004473, 1.771, 0.004473, 1.48, 0.00557, 0.8911, 0.00557, 1.18, 0.004473, 1.181, 0.004473, 0.89, 0.00557, 0.3007, 0.00557, 0.5895, 0.004473, 0.5906, 0.004473, 0.2996, 16.37, 5.574, 16.37, 11.12, 16.2, 11.12, 16.2, 5.571, 14.78, 16.66, 14.78, 11.12, 14.95, 11.11, 14.95, 16.66, 16.43, 0.0109, 16.43, 5.552, 16.25, 5.556, 16.25, 0.0071, 14.95, 16.66, 14.95, 11.12, 15.13, 11.11, 15.13, 16.66, 16.55, 5.574, 16.55, 11.12, 16.37, 11.12, 16.37, 5.571, 12.13, 11.12, 12.13, 16.66, 11.96, 16.66, 11.96, 11.11, 16.6, 0.0109, 16.6, 5.552, 16.43, 5.556, 16.43, 0.0071, 12.31, 11.12, 12.31, 16.66, 12.13, 16.66, 12.13, 11.11, 10.37, 11.12, 10.37, 16.66, 10.19, 16.66, 10.19, 11.11, 11.78, 11.12, 11.78, 16.66, 11.6, 16.66, 11.6, 11.11, 10.55, 11.12, 10.55, 16.66, 10.37, 16.66, 10.37, 11.11, 11.96, 11.12, 11.96, 16.66, 11.78, 16.66, 11.78, 11.11, 12.49, 11.12, 12.49, 16.66, 12.31, 16.66, 12.31, 11.11, 14.25, 11.12, 14.25, 16.66, 14.07, 16.66, 14.07, 11.11, 12.66, 11.12, 12.66, 16.66, 12.49, 16.66, 12.49, 11.11, 12.84, 11.12, 12.84, 16.66, 12.66, 16.66, 12.66, 11.11, 13.01, 11.12, 13.01, 16.66, 12.84, 16.66, 12.84, 11.11, 13.19, 11.12, 13.19, 16.66, 13.01, 16.66, 13.01, 11.11, 14.42, 11.12, 14.42, 16.66, 14.25, 16.66, 14.25, 11.11, 10.72, 11.12, 10.72, 16.66, 10.55, 16.66, 10.55, 11.11, 14.6, 11.12, 14.6, 16.66, 14.42, 16.66, 14.42, 11.11, 10.9, 11.12, 10.9, 16.66, 10.72, 16.66, 10.72, 11.11, 14.78, 11.12, 14.78, 16.66, 14.6, 16.66, 14.6, 11.11, 13.37, 11.12, 13.37, 16.66, 13.19, 16.66, 13.19, 11.11, 13.54, 11.12, 13.54, 16.66, 13.37, 16.66, 13.37, 11.11, 11.08, 11.12, 11.08, 16.66, 10.9, 16.66, 10.9, 11.11, 13.72, 11.12, 13.72, 16.66, 13.54, 16.66, 13.54, 11.11, 11.25, 11.12, 11.25, 16.66, 11.08, 16.66, 11.08, 11.11, 13.9, 11.12, 13.9, 16.66, 13.72, 16.66, 13.72, 11.11, 11.43, 11.12, 11.43, 16.66, 11.25, 16.66, 11.25, 11.11, 14.07, 11.12, 14.07, 16.66, 13.9, 16.66, 13.9, 11.11, 11.6, 11.12, 11.6, 16.66, 11.43, 16.66, 11.43, 11.11])
me_cube_001.materials.append(mat_range_ceiling_001)
me_cube_001.update()
me_cube_002 = bpy.data.meshes.new('Cube.002')
me_cube_002.from_pydata([(-8.0, -50.0, -2.5), (-8.0, 50.0, -2.5), (8.0, -50.0, -2.5), (8.0, 50.0, -2.5), (-8.0, -50.0, -2.4), (-8.0, 50.0, -2.4), (8.0, -50.0, -2.4), (8.0, 50.0, -2.4)], [], [(1, 3, 2, 0), (5, 4, 6, 7), (1, 0, 4, 5), (3, 1, 5, 7), (2, 3, 7, 6), (0, 2, 6, 4)])
_uv = me_cube_002.uv_layers.new(name='UVMap')
_uv.uv.foreach_set('vector', [0.125, 0.5, 0.375, 0.5, 0.375, 0.75, 0.125, 0.75, 0.0002316, 34.65, 0.0002316, -3.053e-05, 5.544, -3.053e-05, 5.544, 34.65, 0.125, 0.5, 0.125, 0.75, 0.125, 0.75, 0.125, 0.5, 0.375, 0.5, 0.125, 0.5, 0.125, 0.5, 0.375, 0.5, 0.375, 0.75, 0.375, 0.5, 0.375, 0.5, 0.375, 0.75, 0.125, 0.75, 0.375, 0.75, 0.375, 0.75, 0.125, 0.75])
me_cube_002.materials.append(mat_range_floor_001)
me_cube_002.update()
me_cube_003 = bpy.data.meshes.new('Cube.003')
me_cube_003.from_pydata([(-8.0, -50.0, -2.5), (-8.0, -50.0, 2.5), (-8.0, 50.0, -2.5), (-8.0, 50.0, 2.5), (8.0, -50.0, -2.5), (8.0, -50.0, 2.5), (8.0, 50.0, -2.5), (8.0, 50.0, 2.5), (-7.859, -49.86, -2.5), (-7.859, -49.86, 2.5), (-7.859, 49.86, -2.5), (-7.859, 49.86, 2.5), (7.859, -49.86, -2.5), (7.859, -49.86, 2.5), (7.859, 49.86, -2.5), (7.859, 49.86, 2.5)], [], [(0, 1, 3, 2), (2, 3, 7, 6), (6, 7, 5, 4), (4, 5, 1, 0), (8, 10, 11, 9), (10, 14, 15, 11), (14, 12, 13, 15), (12, 8, 9, 13), (0, 2, 10, 8), (3, 1, 9, 11), (2, 6, 14, 10), (7, 3, 11, 15), (6, 4, 12, 14), (5, 7, 15, 13), (4, 0, 8, 12), (1, 5, 13, 9)])
_uv = me_cube_003.uv_layers.new(name='UVMap')
_uv.uv.foreach_set('vector', [0.375, 0.0, 0.625, 0.0, 0.625, 0.25, 0.375, 0.25, 0.375, 0.25, 0.625, 0.25, 0.625, 0.5, 0.375, 0.5, 0.375, 0.5, 0.625, 0.5, 0.625, 0.75, 0.375, 0.75, 0.375, 0.75, 0.625, 0.75, 0.625, 1.0, 0.375, 1.0, 0.001602, 2.108, 31.63, 2.108, 31.63, 3.161, 0.001602, 3.161, 0.001602, 0.001903, 4.987, 0.001899, 4.987, 1.055, 0.001607, 1.055, 0.001607, 1.055, 31.63, 1.055, 31.63, 2.108, 0.001602, 2.108, 4.987, 0.001899, 9.972, 0.001903, 9.972, 1.055, 4.987, 1.055, 0.375, 0.0, 0.375, 0.25, 0.375, 0.25, 0.375, 0.0, 0.625, 0.25, 0.625, 0.0, 0.625, 0.0, 0.625, 0.25, 0.375, 0.25, 0.375, 0.5, 0.375, 0.5, 0.375, 0.25, 0.625, 0.5, 0.625, 0.25, 0.625, 0.25, 0.625, 0.5, 0.375, 0.5, 0.375, 0.75, 0.375, 0.75, 0.375, 0.5, 0.625, 0.75, 0.625, 0.5, 0.625, 0.5, 0.625, 0.75, 0.05431, 0.4499, 0.9781, 0.4499, 0.9699, 0.4554, 0.06248, 0.4554, 0.625, 1.0, 0.625, 0.75, 0.625, 0.75, 0.625, 1.0])
me_cube_003.materials.append(mat_range_walls_001)
me_cube_003.update()

# ---- objects
ob_cube_003 = bpy.data.objects.new('Cube.003', me_cube_004)
ob_cube = bpy.data.objects.new('Cube', me_cube_001)
ob_cube_001 = bpy.data.objects.new('Cube.001', me_cube_002)
ob_cube_002 = bpy.data.objects.new('Cube.002', me_cube_003)

# ---- transforms, parenting, visibility, modifiers, constraints
ob_cube_003.location = (24.84, 48.42, -1.6)
ob_cube.location = (0.0, 0.0, 0.0)
ob_cube_001.location = (0.0, 0.0, 0.0)
ob_cube_002.location = (0.0, 0.0, 0.0)

# ---- collection membership
scene.collection.objects.link(ob_cube_003)
col_collection.objects.link(ob_cube)
col_collection.objects.link(ob_cube_001)
col_collection.objects.link(ob_cube_002)

# ---- scene / render settings (as saved in the file)
scene.frame_start = 1; scene.frame_end = 250; scene.frame_set(1)
scene.render.engine = 'BLENDER_EEVEE_NEXT'
bpy.context.view_layer.update()

# ---- added for rendering (the .blend has no active camera and no usable light): camera, sun
cam_auto = bpy.data.cameras.new('AutoCamera')
cam_auto.lens = 50.0
cam_auto.sensor_width = 36.0
cam_auto.clip_end = 1646.42
ob_auto_camera = bpy.data.objects.new('AutoCamera', cam_auto)
scene.collection.objects.link(ob_auto_camera)
ob_auto_camera.location = (93.8134, -112.576, 75.0507)
ob_auto_camera.rotation_euler = (1.09748, -7.21219e-08, 0.694738)
scene.camera = ob_auto_camera
light_auto_sun = bpy.data.lights.new('AutoSun', 'SUN')
light_auto_sun.energy = 3.0
light_auto_sun.angle = 0.0523599
ob_auto_sun = bpy.data.objects.new('AutoSun', light_auto_sun)
scene.collection.objects.link(ob_auto_sun)
ob_auto_sun.rotation_euler = (0.872665, 0.174533, 0.523599)
bpy.context.view_layer.update()
